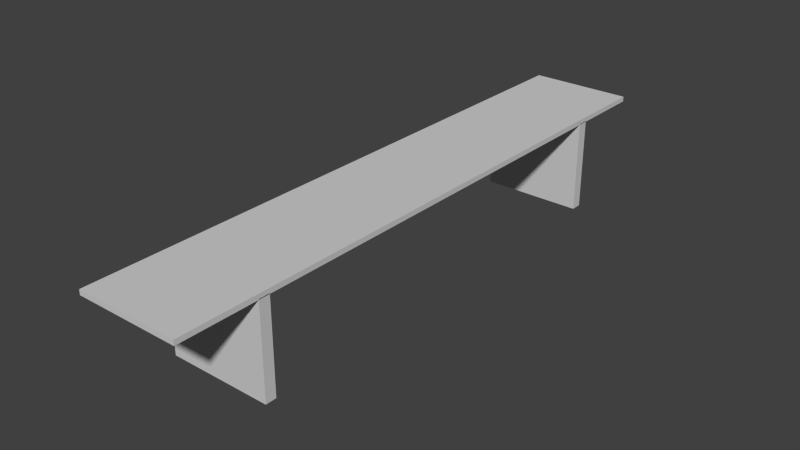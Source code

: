 # Source: lab_desk.blend  (saved by Blender 2.75.0; exported with 4.5.12 LTS)
import bpy
from mathutils import Matrix  # noqa: F401  (used for matrix-valued properties, if any)

bpy.ops.wm.read_factory_settings(use_empty=True)
scene = bpy.context.scene
scene.name = 'Scene'

# ---- collections
col_collection_1 = bpy.data.collections.new('Collection 1'); scene.collection.children.link(col_collection_1)

# ---- materials (node trees are filled in below, after node groups)
mat_desk = bpy.data.materials.new('Desk')
mat_desk.alpha_threshold = 0.0
mat_desk.roughness = 0.5

# ---- material node trees
mat_desk.use_nodes = True; mat_desk.node_tree.nodes.clear()
_N = mat_desk.node_tree.nodes; _L = mat_desk.node_tree.links
n0 = _N.new('ShaderNodeOutputMaterial'); n0.name = 'Material Output'; n0.location = (300, 300)
n1 = _N.new('ShaderNodeBsdfDiffuse'); n1.name = 'Diffuse BSDF'; n1.location = (10, 300)
n1.inputs[0].default_value = (0.6383, 0.6383, 0.6383, 1.0)
_L.new(n1.outputs[0], n0.inputs[0])
n0.is_active_output = True

# ---- world
world_world = bpy.data.worlds.new('World'); scene.world = world_world
world_world.color = (0.05088, 0.05088, 0.05088)
world_world.use_sun_shadow = False
world_world.sun_shadow_jitter_overblur = 0.0
world_world.cycles.sampling_method = 'MANUAL'
world_world.cycles.sample_map_resolution = 256

# ---- meshes
me_cube_004 = bpy.data.meshes.new('Cube.004')
me_cube_004.from_pydata([(-1.0, -79.7, -1.0), (-1.0, -79.7, 1.0), (-1.0, -77.7, -1.0), (-1.0, -77.7, 1.0), (1.0, -79.7, -1.0), (1.0, -79.7, 1.0), (1.0, -77.7, -1.0), (1.0, -77.7, 1.0), (-1.0, 15.13, 0.9859), (-1.0, 15.13, 1.095), (-1.0, -93.02, 0.9859), (-1.0, -93.02, 1.095), (1.0, 15.13, 0.9859), (1.0, 15.13, 1.095), (1.0, -93.02, 0.9859), (1.0, -93.02, 1.095), (-1.0, -1.0, -1.0), (-1.0, -1.0, 1.0), (-1.0, 1.0, -1.0), (-1.0, 1.0, 1.0), (1.0, -1.0, -1.0), (1.0, -1.0, 1.0), (1.0, 1.0, -1.0), (1.0, 1.0, 1.0)], [], [(1, 3, 2, 0), (3, 7, 6, 2), (7, 5, 4, 6), (5, 1, 0, 4), (0, 2, 6, 4), (5, 7, 3, 1), (9, 11, 10, 8), (11, 15, 14, 10), (15, 13, 12, 14), (13, 9, 8, 12), (8, 10, 14, 12), (13, 15, 11, 9), (17, 19, 18, 16), (19, 23, 22, 18), (23, 21, 20, 22), (21, 17, 16, 20), (16, 18, 22, 20), (21, 23, 19, 17)])
me_cube_004.materials.append(mat_desk)
me_cube_004.use_remesh_preserve_volume = False
me_cube_004.use_remesh_preserve_attributes = False
me_cube_004.use_mirror_vertex_groups = False
me_cube_004.update()

# ---- objects
ob_cube_002 = bpy.data.objects.new('Cube.002', me_cube_004)

# ---- transforms, parenting, visibility, modifiers, constraints
ob_cube_002.location = (2.404, -5.497, 0.9457)
ob_cube_002.scale = (1.0, -0.1062, 0.8913)
ob_cube_002.lineart.crease_threshold = 0.0

# ---- collection membership
col_collection_1.objects.link(ob_cube_002)

# ---- scene / render settings (as saved in the file)
scene.frame_start = 1; scene.frame_end = 250; scene.frame_set(1)
scene.render.engine = 'CYCLES'
scene.render.resolution_percentage = 50
scene.render.dither_intensity = 0.0
scene.cycles.use_denoising = False
scene.cycles.samples = 10
scene.cycles.sampling_pattern = 'TABULATED_SOBOL'
scene.cycles.light_sampling_threshold = 0.0
scene.cycles.use_adaptive_sampling = False
scene.cycles.use_light_tree = False
scene.cycles.blur_glossy = 0.0
scene.cycles.pixel_filter_type = 'GAUSSIAN'
scene.cycles.sample_clamp_indirect = 0.0
scene.view_settings.view_transform = 'Standard'
bpy.context.view_layer.update()

# ---- added for rendering (the .blend has no active camera and no usable light): camera, sun
cam_auto = bpy.data.cameras.new('AutoCamera')
cam_auto.lens = 50.0
cam_auto.sensor_width = 36.0
cam_auto.clip_end = 1000.0
ob_auto_camera = bpy.data.objects.new('AutoCamera', cam_auto)
scene.collection.objects.link(ob_auto_camera)
ob_auto_camera.location = (13.3257, -14.4688, 9.72579)
ob_auto_camera.rotation_euler = (1.09748, -7.21219e-08, 0.694738)
scene.camera = ob_auto_camera
light_auto_sun = bpy.data.lights.new('AutoSun', 'SUN')
light_auto_sun.energy = 3.0
light_auto_sun.angle = 0.0523599
ob_auto_sun = bpy.data.objects.new('AutoSun', light_auto_sun)
scene.collection.objects.link(ob_auto_sun)
ob_auto_sun.rotation_euler = (0.872665, 0.174533, 0.523599)
bpy.context.view_layer.update()
